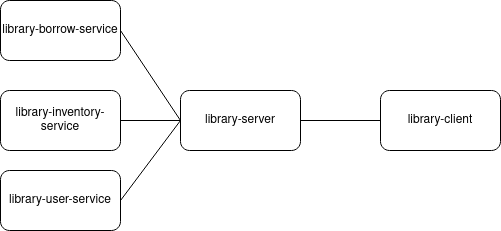

The diagram above was exported from draw.io. Its source (the exported page's mxGraphModel, read from the mxfile embedded in the PNG):
<mxGraphModel dx="462" dy="804" grid="1" gridSize="10" guides="1" tooltips="1" connect="1" arrows="1" fold="1" page="1" pageScale="1" pageWidth="850" pageHeight="1100" math="0" shadow="0">
  <root>
    <mxCell id="0" />
    <mxCell id="1" parent="0" />
    <mxCell id="0CWAAsPQJ3dLCQNM15LF-3" value="library-server" style="rounded=1;whiteSpace=wrap;html=1;" vertex="1" parent="1">
      <mxGeometry x="200" y="350" width="120" height="60" as="geometry" />
    </mxCell>
    <mxCell id="0CWAAsPQJ3dLCQNM15LF-4" value="library-borrow-service" style="rounded=1;whiteSpace=wrap;html=1;" vertex="1" parent="1">
      <mxGeometry x="20" y="260" width="120" height="60" as="geometry" />
    </mxCell>
    <mxCell id="0CWAAsPQJ3dLCQNM15LF-5" value="library-client" style="rounded=1;whiteSpace=wrap;html=1;" vertex="1" parent="1">
      <mxGeometry x="400" y="350" width="120" height="60" as="geometry" />
    </mxCell>
    <mxCell id="0CWAAsPQJ3dLCQNM15LF-6" value="library-inventory-service" style="rounded=1;whiteSpace=wrap;html=1;" vertex="1" parent="1">
      <mxGeometry x="20" y="350" width="120" height="60" as="geometry" />
    </mxCell>
    <mxCell id="0CWAAsPQJ3dLCQNM15LF-7" value="library-user-service" style="rounded=1;whiteSpace=wrap;html=1;" vertex="1" parent="1">
      <mxGeometry x="20" y="430" width="120" height="60" as="geometry" />
    </mxCell>
    <mxCell id="0CWAAsPQJ3dLCQNM15LF-8" value="" style="endArrow=none;html=1;exitX=1;exitY=0.5;exitDx=0;exitDy=0;entryX=0;entryY=0.5;entryDx=0;entryDy=0;" edge="1" parent="1" source="0CWAAsPQJ3dLCQNM15LF-6" target="0CWAAsPQJ3dLCQNM15LF-3">
      <mxGeometry width="50" height="50" relative="1" as="geometry">
        <mxPoint x="220" y="440" as="sourcePoint" />
        <mxPoint x="270" y="390" as="targetPoint" />
      </mxGeometry>
    </mxCell>
    <mxCell id="0CWAAsPQJ3dLCQNM15LF-9" value="" style="endArrow=none;html=1;exitX=1;exitY=0.5;exitDx=0;exitDy=0;entryX=0;entryY=0.5;entryDx=0;entryDy=0;" edge="1" parent="1" source="0CWAAsPQJ3dLCQNM15LF-4" target="0CWAAsPQJ3dLCQNM15LF-3">
      <mxGeometry width="50" height="50" relative="1" as="geometry">
        <mxPoint x="150" y="390" as="sourcePoint" />
        <mxPoint x="200" y="380" as="targetPoint" />
      </mxGeometry>
    </mxCell>
    <mxCell id="0CWAAsPQJ3dLCQNM15LF-10" value="" style="endArrow=none;html=1;exitX=1;exitY=0.5;exitDx=0;exitDy=0;" edge="1" parent="1" source="0CWAAsPQJ3dLCQNM15LF-7">
      <mxGeometry width="50" height="50" relative="1" as="geometry">
        <mxPoint x="150" y="300" as="sourcePoint" />
        <mxPoint x="200" y="380" as="targetPoint" />
      </mxGeometry>
    </mxCell>
    <mxCell id="0CWAAsPQJ3dLCQNM15LF-11" value="" style="endArrow=none;html=1;exitX=1;exitY=0.5;exitDx=0;exitDy=0;entryX=0;entryY=0.5;entryDx=0;entryDy=0;" edge="1" parent="1" source="0CWAAsPQJ3dLCQNM15LF-3" target="0CWAAsPQJ3dLCQNM15LF-5">
      <mxGeometry width="50" height="50" relative="1" as="geometry">
        <mxPoint x="150" y="470" as="sourcePoint" />
        <mxPoint x="210" y="390" as="targetPoint" />
      </mxGeometry>
    </mxCell>
  </root>
</mxGraphModel>